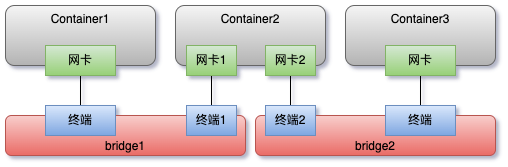

The diagram above was exported from draw.io. Its source (the exported page's mxGraphModel, read from the mxfile embedded in the PNG):
<mxGraphModel dx="918" dy="634" grid="1" gridSize="10" guides="1" tooltips="1" connect="1" arrows="1" fold="1" page="1" pageScale="1" pageWidth="827" pageHeight="1169" math="0" shadow="0">
  <root>
    <mxCell id="0" />
    <mxCell id="1" parent="0" />
    <mxCell id="R0dfF9_XK71j3bc-1hLq-1" value="Container1" style="rounded=1;whiteSpace=wrap;html=1;verticalAlign=top;fillColor=#f5f5f5;strokeColor=#666666;gradientColor=#b3b3b3;" vertex="1" parent="1">
      <mxGeometry x="170" y="160" width="150" height="60" as="geometry" />
    </mxCell>
    <mxCell id="R0dfF9_XK71j3bc-1hLq-15" style="edgeStyle=orthogonalEdgeStyle;rounded=0;orthogonalLoop=1;jettySize=auto;html=1;exitX=0.5;exitY=1;exitDx=0;exitDy=0;entryX=0.5;entryY=0;entryDx=0;entryDy=0;endArrow=none;endFill=0;" edge="1" parent="1" source="R0dfF9_XK71j3bc-1hLq-2" target="R0dfF9_XK71j3bc-1hLq-10">
      <mxGeometry relative="1" as="geometry" />
    </mxCell>
    <mxCell id="R0dfF9_XK71j3bc-1hLq-2" value="网卡" style="rounded=0;whiteSpace=wrap;html=1;fillColor=#d5e8d4;gradientColor=#97d077;strokeColor=#82b366;" vertex="1" parent="1">
      <mxGeometry x="210" y="200" width="70" height="30" as="geometry" />
    </mxCell>
    <mxCell id="R0dfF9_XK71j3bc-1hLq-3" value="Container2" style="rounded=1;whiteSpace=wrap;html=1;verticalAlign=top;fillColor=#f5f5f5;strokeColor=#666666;gradientColor=#b3b3b3;" vertex="1" parent="1">
      <mxGeometry x="340" y="160" width="150" height="60" as="geometry" />
    </mxCell>
    <mxCell id="R0dfF9_XK71j3bc-1hLq-16" style="edgeStyle=orthogonalEdgeStyle;rounded=0;orthogonalLoop=1;jettySize=auto;html=1;exitX=0.5;exitY=1;exitDx=0;exitDy=0;entryX=0.5;entryY=0;entryDx=0;entryDy=0;endArrow=none;endFill=0;" edge="1" parent="1" source="R0dfF9_XK71j3bc-1hLq-4" target="R0dfF9_XK71j3bc-1hLq-11">
      <mxGeometry relative="1" as="geometry" />
    </mxCell>
    <mxCell id="R0dfF9_XK71j3bc-1hLq-4" value="网卡1" style="rounded=0;whiteSpace=wrap;html=1;fillColor=#d5e8d4;gradientColor=#97d077;strokeColor=#82b366;" vertex="1" parent="1">
      <mxGeometry x="351" y="200" width="50" height="30" as="geometry" />
    </mxCell>
    <mxCell id="R0dfF9_XK71j3bc-1hLq-5" value="Container3" style="rounded=1;whiteSpace=wrap;html=1;verticalAlign=top;fillColor=#f5f5f5;strokeColor=#666666;gradientColor=#b3b3b3;" vertex="1" parent="1">
      <mxGeometry x="510" y="160" width="150" height="60" as="geometry" />
    </mxCell>
    <mxCell id="R0dfF9_XK71j3bc-1hLq-18" style="edgeStyle=orthogonalEdgeStyle;rounded=0;orthogonalLoop=1;jettySize=auto;html=1;exitX=0.5;exitY=1;exitDx=0;exitDy=0;entryX=0.5;entryY=0;entryDx=0;entryDy=0;endArrow=none;endFill=0;" edge="1" parent="1" source="R0dfF9_XK71j3bc-1hLq-6" target="R0dfF9_XK71j3bc-1hLq-14">
      <mxGeometry relative="1" as="geometry" />
    </mxCell>
    <mxCell id="R0dfF9_XK71j3bc-1hLq-6" value="网卡" style="rounded=0;whiteSpace=wrap;html=1;fillColor=#d5e8d4;gradientColor=#97d077;strokeColor=#82b366;" vertex="1" parent="1">
      <mxGeometry x="550" y="200" width="70" height="30" as="geometry" />
    </mxCell>
    <mxCell id="R0dfF9_XK71j3bc-1hLq-17" style="edgeStyle=orthogonalEdgeStyle;rounded=0;orthogonalLoop=1;jettySize=auto;html=1;exitX=0.5;exitY=1;exitDx=0;exitDy=0;entryX=0.5;entryY=0;entryDx=0;entryDy=0;endArrow=none;endFill=0;" edge="1" parent="1" source="R0dfF9_XK71j3bc-1hLq-7" target="R0dfF9_XK71j3bc-1hLq-13">
      <mxGeometry relative="1" as="geometry" />
    </mxCell>
    <mxCell id="R0dfF9_XK71j3bc-1hLq-7" value="网卡2" style="rounded=0;whiteSpace=wrap;html=1;fillColor=#d5e8d4;gradientColor=#97d077;strokeColor=#82b366;" vertex="1" parent="1">
      <mxGeometry x="430" y="200" width="50" height="30" as="geometry" />
    </mxCell>
    <mxCell id="R0dfF9_XK71j3bc-1hLq-8" value="bridge1" style="rounded=1;whiteSpace=wrap;html=1;verticalAlign=bottom;fillColor=#f8cecc;gradientColor=#ea6b66;strokeColor=#b85450;" vertex="1" parent="1">
      <mxGeometry x="170" y="270" width="240" height="40" as="geometry" />
    </mxCell>
    <mxCell id="R0dfF9_XK71j3bc-1hLq-10" value="终端" style="rounded=0;whiteSpace=wrap;html=1;fillColor=#dae8fc;gradientColor=#7ea6e0;strokeColor=#6c8ebf;" vertex="1" parent="1">
      <mxGeometry x="210" y="260" width="70" height="30" as="geometry" />
    </mxCell>
    <mxCell id="R0dfF9_XK71j3bc-1hLq-11" value="终端1" style="rounded=0;whiteSpace=wrap;html=1;fillColor=#dae8fc;gradientColor=#7ea6e0;strokeColor=#6c8ebf;" vertex="1" parent="1">
      <mxGeometry x="351" y="260" width="50" height="30" as="geometry" />
    </mxCell>
    <mxCell id="R0dfF9_XK71j3bc-1hLq-12" value="bridge2" style="rounded=1;whiteSpace=wrap;html=1;verticalAlign=bottom;fillColor=#f8cecc;gradientColor=#ea6b66;strokeColor=#b85450;" vertex="1" parent="1">
      <mxGeometry x="420" y="270" width="240" height="40" as="geometry" />
    </mxCell>
    <mxCell id="R0dfF9_XK71j3bc-1hLq-13" value="终端2" style="rounded=0;whiteSpace=wrap;html=1;fillColor=#dae8fc;gradientColor=#7ea6e0;strokeColor=#6c8ebf;" vertex="1" parent="1">
      <mxGeometry x="430" y="260" width="50" height="30" as="geometry" />
    </mxCell>
    <mxCell id="R0dfF9_XK71j3bc-1hLq-14" value="终端" style="rounded=0;whiteSpace=wrap;html=1;fillColor=#dae8fc;gradientColor=#7ea6e0;strokeColor=#6c8ebf;" vertex="1" parent="1">
      <mxGeometry x="550" y="260" width="70" height="30" as="geometry" />
    </mxCell>
  </root>
</mxGraphModel>